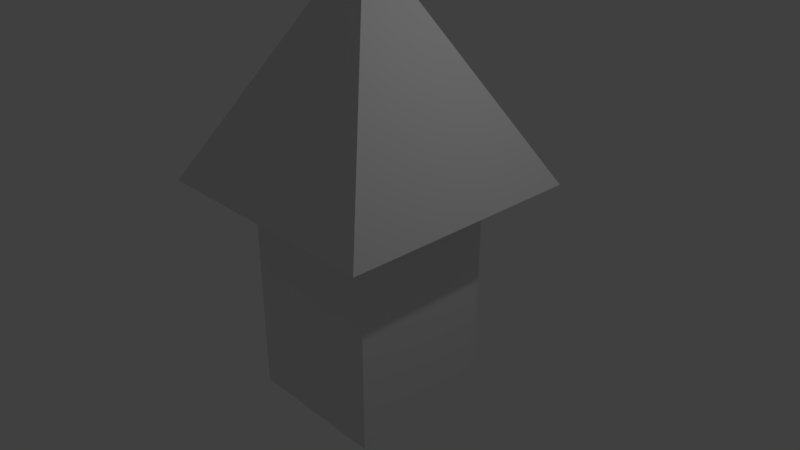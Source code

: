 # Source: arrow.blend  (saved by Blender 2.79.7; exported with 4.5.12 LTS)
import bpy
from mathutils import Matrix  # noqa: F401  (used for matrix-valued properties, if any)

bpy.ops.wm.read_factory_settings(use_empty=True)
scene = bpy.context.scene
scene.name = 'Scene'

# ---- collections
col_collection_1 = bpy.data.collections.new('Collection 1'); scene.collection.children.link(col_collection_1)

# ---- materials (node trees are filled in below, after node groups)
mat_material = bpy.data.materials.new('Material')
mat_material.alpha_threshold = 0.0
mat_material.use_transparent_shadow = False
mat_material.roughness = 0.5
mat_material.line_color = (0.0, 0.0, 0.0, 1.0)

# ---- material node trees

# ---- world
world_world = bpy.data.worlds.new('World'); scene.world = world_world
world_world.color = (0.05088, 0.05088, 0.05088)
world_world.use_sun_shadow = False
world_world.sun_shadow_jitter_overblur = 0.0

# ---- cameras
cam_camera = bpy.data.cameras.new('Camera')
cam_camera.clip_end = 100.0
cam_camera.lens = 35.0
cam_camera.sensor_width = 32.0
cam_camera.sensor_height = 18.0
cam_camera.ortho_scale = 7.314
cam_camera.dof.focus_distance = 0.0
cam_camera.dof.aperture_fstop = 128.0

# ---- lights
light_lamp = bpy.data.lights.new('Lamp', 'POINT')
light_lamp.transmission_factor = 0.0
light_lamp.cutoff_distance = 30.0
light_lamp.energy = 100.0
light_lamp.shadow_buffer_clip_start = 1.001
light_lamp.shadow_soft_size = 0.1
light_lamp.shadow_maximum_resolution = 0.006
light_lamp.use_absolute_resolution = True

# ---- meshes
me_cube = bpy.data.meshes.new('Cube')
me_cube.from_pydata([(1.0, 1.0, -2.0), (1.0, -1.0, -2.0), (-1.0, -1.0, -2.0), (-1.0, 1.0, -2.0), (1.0, 1.0, 1.0), (1.0, -1.0, 1.0), (-1.0, -1.0, 1.0), (-1.0, 1.0, 1.0), (1.668, 1.668, 1.0), (1.668, -1.668, 1.0), (-1.668, 1.668, 1.0), (-1.668, -1.668, 1.0), (-1.485e-07, -1.788e-07, 4.0)], [], [(0, 1, 2, 3), (7, 6, 11, 10), (0, 4, 5, 1), (1, 5, 6, 2), (2, 6, 7, 3), (4, 0, 3, 7), (10, 11, 12), (4, 7, 10, 8), (6, 5, 9, 11), (5, 4, 8, 9), (8, 10, 12), (11, 9, 12), (9, 8, 12)])
me_cube.materials.append(mat_material)
me_cube.use_remesh_preserve_volume = False
me_cube.use_remesh_preserve_attributes = False
me_cube.use_mirror_vertex_groups = False
me_cube.update()

# ---- objects
ob_cube = bpy.data.objects.new('Cube', me_cube)
ob_lamp = bpy.data.objects.new('Lamp', light_lamp)
ob_camera = bpy.data.objects.new('Camera', cam_camera)

# ---- transforms, parenting, visibility, modifiers, constraints
ob_cube.location = (0.0, 0.0, 0.0)
ob_cube.lock_rotations_4d = False
ob_cube.empty_display_type = 'ARROWS'
ob_cube.lineart.crease_threshold = 0.0
ob_lamp.location = (4.076, 1.005, 5.904)
ob_lamp.rotation_euler = (0.6503, 0.05522, 1.866)
ob_lamp.lock_rotations_4d = False
ob_lamp.empty_display_type = 'ARROWS'
ob_lamp.color = (0.0, 0.0, 0.0, 0.0)
ob_lamp.lineart.crease_threshold = 0.0
ob_camera.location = (7.481, -6.508, 5.344)
ob_camera.rotation_euler = (1.109, 0.0, 0.8149)
ob_camera.lock_rotations_4d = False
ob_camera.empty_display_type = 'ARROWS'
ob_camera.color = (0.0, 0.0, 0.0, 0.0)
ob_camera.display_type = 'WIRE'
ob_camera.lineart.crease_threshold = 0.0

# ---- collection membership
col_collection_1.objects.link(ob_cube)
col_collection_1.objects.link(ob_lamp)
col_collection_1.objects.link(ob_camera)

# ---- scene / render settings (as saved in the file)
scene.camera = ob_camera
scene.frame_start = 1; scene.frame_end = 250; scene.frame_set(1)
scene.render.engine = 'BLENDER_EEVEE_NEXT'
scene.render.resolution_percentage = 50
scene.render.dither_intensity = 0.0
scene.cycles.use_denoising = False
scene.cycles.samples = 128
scene.cycles.sampling_pattern = 'TABULATED_SOBOL'
scene.cycles.use_adaptive_sampling = False
scene.cycles.use_light_tree = False
scene.view_settings.view_transform = 'Standard'
bpy.context.view_layer.update()
